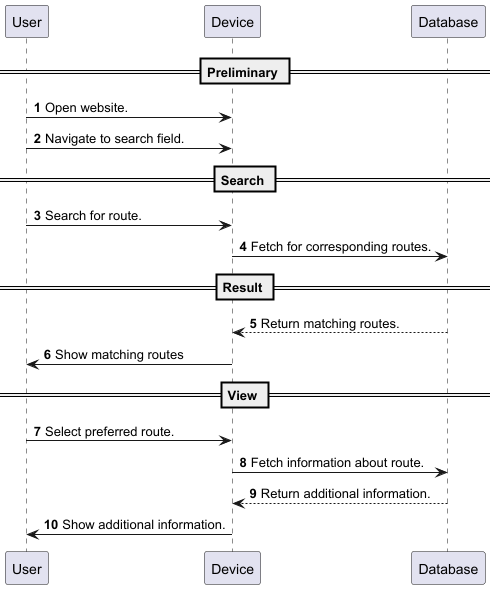

The diagram above was rendered by PlantUML. Its source (embedded in the PNG):
@startuml
'https://plantuml.com/sequence-diagram

autonumber

== Preliminary ==

User -> Device: Open website.
User -> Device: Navigate to search field.

== Search ==

User -> Device: Search for route.
Device -> Database: Fetch for corresponding routes.

== Result ==
Database --> Device: Return matching routes.
User <- Device: Show matching routes

== View ==
User -> Device: Select preferred route.
Device -> Database: Fetch information about route.
Device <-- Database: Return additional information.
User <- Device: Show additional information.

@enduml